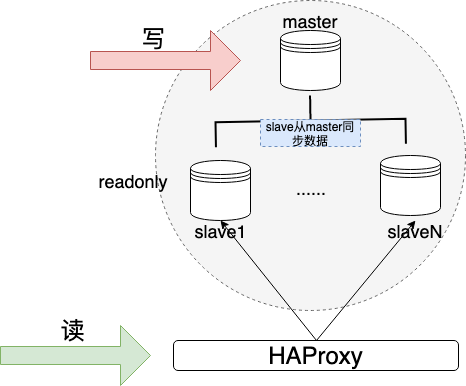

The diagram above was exported from draw.io. Its source (the exported page's mxGraphModel, read from the mxfile embedded in the PNG):
<mxGraphModel dx="918" dy="682" grid="1" gridSize="10" guides="1" tooltips="1" connect="1" arrows="1" fold="1" page="1" pageScale="1" pageWidth="827" pageHeight="1169" math="0" shadow="0">
  <root>
    <mxCell id="0" />
    <mxCell id="1" parent="0" />
    <mxCell id="LoUHDtcnpZkM02D2r7Cg-21" value="" style="ellipse;whiteSpace=wrap;html=1;aspect=fixed;fontSize=24;dashed=1;fillColor=#f5f5f5;strokeColor=#666666;fontColor=#333333;" vertex="1" parent="1">
      <mxGeometry x="295" y="240" width="310" height="310" as="geometry" />
    </mxCell>
    <mxCell id="LoUHDtcnpZkM02D2r7Cg-1" value="" style="shape=datastore;whiteSpace=wrap;html=1;" vertex="1" parent="1">
      <mxGeometry x="420" y="270" width="60" height="60" as="geometry" />
    </mxCell>
    <mxCell id="LoUHDtcnpZkM02D2r7Cg-2" value="" style="shape=datastore;whiteSpace=wrap;html=1;" vertex="1" parent="1">
      <mxGeometry x="330" y="400" width="60" height="60" as="geometry" />
    </mxCell>
    <mxCell id="LoUHDtcnpZkM02D2r7Cg-3" value="" style="shape=datastore;whiteSpace=wrap;html=1;" vertex="1" parent="1">
      <mxGeometry x="520" y="395" width="60" height="60" as="geometry" />
    </mxCell>
    <mxCell id="LoUHDtcnpZkM02D2r7Cg-4" value="" style="strokeWidth=2;html=1;shape=mxgraph.flowchart.annotation_2;align=left;pointerEvents=1;rotation=89;" vertex="1" parent="1">
      <mxGeometry x="425" y="265" width="50" height="190" as="geometry" />
    </mxCell>
    <mxCell id="LoUHDtcnpZkM02D2r7Cg-5" value="master&lt;br style=&quot;font-size: 18px;&quot;&gt;" style="text;html=1;strokeColor=none;fillColor=none;align=center;verticalAlign=middle;whiteSpace=wrap;rounded=0;fontSize=18;" vertex="1" parent="1">
      <mxGeometry x="425" y="250" width="50" height="20" as="geometry" />
    </mxCell>
    <mxCell id="LoUHDtcnpZkM02D2r7Cg-6" value="slave1&lt;br style=&quot;font-size: 18px&quot;&gt;" style="text;html=1;strokeColor=none;fillColor=none;align=center;verticalAlign=middle;whiteSpace=wrap;rounded=0;fontSize=18;" vertex="1" parent="1">
      <mxGeometry x="335" y="460" width="50" height="20" as="geometry" />
    </mxCell>
    <mxCell id="LoUHDtcnpZkM02D2r7Cg-7" value="slaveN&lt;br style=&quot;font-size: 18px&quot;&gt;" style="text;html=1;strokeColor=none;fillColor=none;align=center;verticalAlign=middle;whiteSpace=wrap;rounded=0;fontSize=18;" vertex="1" parent="1">
      <mxGeometry x="530" y="460" width="50" height="20" as="geometry" />
    </mxCell>
    <mxCell id="LoUHDtcnpZkM02D2r7Cg-8" value="......" style="text;html=1;strokeColor=none;fillColor=none;align=center;verticalAlign=middle;whiteSpace=wrap;rounded=0;fontSize=18;" vertex="1" parent="1">
      <mxGeometry x="420" y="415" width="60" height="25" as="geometry" />
    </mxCell>
    <mxCell id="LoUHDtcnpZkM02D2r7Cg-10" value="readonly&lt;br&gt;" style="text;html=1;strokeColor=none;fillColor=none;align=center;verticalAlign=middle;whiteSpace=wrap;rounded=0;fontSize=18;" vertex="1" parent="1">
      <mxGeometry x="233" y="410" width="80" height="20" as="geometry" />
    </mxCell>
    <mxCell id="LoUHDtcnpZkM02D2r7Cg-11" value="HAProxy" style="rounded=1;whiteSpace=wrap;html=1;fontSize=24;" vertex="1" parent="1">
      <mxGeometry x="313" y="580" width="285" height="30" as="geometry" />
    </mxCell>
    <mxCell id="LoUHDtcnpZkM02D2r7Cg-13" value="" style="endArrow=classic;html=1;fontSize=24;entryX=0.5;entryY=0;entryDx=0;entryDy=0;exitX=0.5;exitY=0;exitDx=0;exitDy=0;" edge="1" parent="1" source="LoUHDtcnpZkM02D2r7Cg-11" target="LoUHDtcnpZkM02D2r7Cg-6">
      <mxGeometry width="50" height="50" relative="1" as="geometry">
        <mxPoint x="360" y="530" as="sourcePoint" />
        <mxPoint x="410" y="480" as="targetPoint" />
      </mxGeometry>
    </mxCell>
    <mxCell id="LoUHDtcnpZkM02D2r7Cg-16" value="" style="endArrow=classic;html=1;fontSize=24;entryX=0.5;entryY=0;entryDx=0;entryDy=0;exitX=0.5;exitY=0;exitDx=0;exitDy=0;" edge="1" parent="1" source="LoUHDtcnpZkM02D2r7Cg-11" target="LoUHDtcnpZkM02D2r7Cg-7">
      <mxGeometry width="50" height="50" relative="1" as="geometry">
        <mxPoint x="500" y="560" as="sourcePoint" />
        <mxPoint x="550" y="510" as="targetPoint" />
      </mxGeometry>
    </mxCell>
    <mxCell id="LoUHDtcnpZkM02D2r7Cg-22" value="slave从master同步数据" style="text;html=1;strokeColor=#6c8ebf;fillColor=#dae8fc;align=center;verticalAlign=middle;whiteSpace=wrap;rounded=0;dashed=1;fontSize=12;" vertex="1" parent="1">
      <mxGeometry x="400" y="359" width="100" height="27" as="geometry" />
    </mxCell>
    <mxCell id="LoUHDtcnpZkM02D2r7Cg-27" value="" style="group" vertex="1" connectable="0" parent="1">
      <mxGeometry x="230" y="267.5" width="150" height="62.5" as="geometry" />
    </mxCell>
    <mxCell id="LoUHDtcnpZkM02D2r7Cg-19" value="" style="shape=singleArrow;whiteSpace=wrap;html=1;fontSize=24;fillColor=#f8cecc;strokeColor=#b85450;" vertex="1" parent="LoUHDtcnpZkM02D2r7Cg-27">
      <mxGeometry y="2.5" width="150" height="60" as="geometry" />
    </mxCell>
    <mxCell id="LoUHDtcnpZkM02D2r7Cg-20" value="写" style="text;html=1;strokeColor=none;fillColor=none;align=center;verticalAlign=middle;whiteSpace=wrap;rounded=0;fontSize=24;" vertex="1" parent="LoUHDtcnpZkM02D2r7Cg-27">
      <mxGeometry x="43" width="40" height="20" as="geometry" />
    </mxCell>
    <mxCell id="LoUHDtcnpZkM02D2r7Cg-28" value="" style="group" vertex="1" connectable="0" parent="1">
      <mxGeometry x="140" y="560" width="150" height="65" as="geometry" />
    </mxCell>
    <mxCell id="LoUHDtcnpZkM02D2r7Cg-17" value="" style="shape=singleArrow;whiteSpace=wrap;html=1;fontSize=24;fillColor=#d5e8d4;strokeColor=#82b366;" vertex="1" parent="LoUHDtcnpZkM02D2r7Cg-28">
      <mxGeometry y="5" width="150" height="60" as="geometry" />
    </mxCell>
    <mxCell id="LoUHDtcnpZkM02D2r7Cg-18" value="读" style="text;html=1;strokeColor=none;fillColor=none;align=center;verticalAlign=middle;whiteSpace=wrap;rounded=0;fontSize=24;" vertex="1" parent="LoUHDtcnpZkM02D2r7Cg-28">
      <mxGeometry x="52" width="40" height="20" as="geometry" />
    </mxCell>
  </root>
</mxGraphModel>